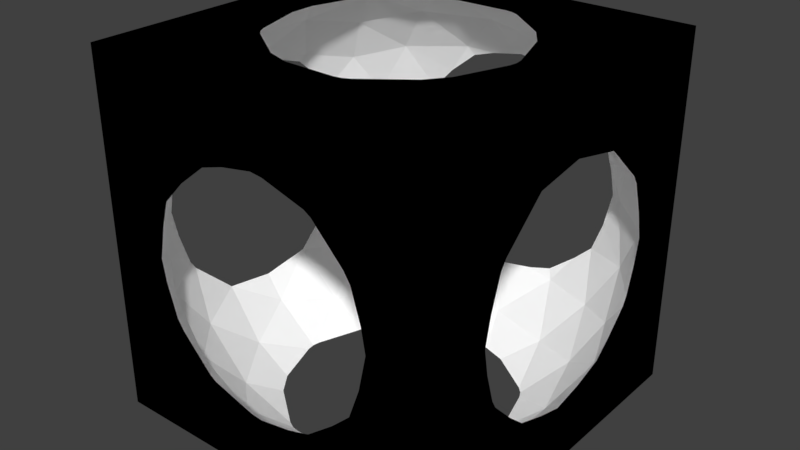 # Source: m_16.blend  (saved by Blender 2.79.0; exported with 4.5.12 LTS)
import bpy
from mathutils import Matrix  # noqa: F401  (used for matrix-valued properties, if any)

bpy.ops.wm.read_factory_settings(use_empty=True)
scene = bpy.context.scene
scene.name = 'Scene'

# ---- collections
col_collection_1 = bpy.data.collections.new('Collection 1'); scene.collection.children.link(col_collection_1)

# ---- materials (node trees are filled in below, after node groups)
mat_material_001 = bpy.data.materials.new('Material.001')
mat_material_001.alpha_threshold = 0.0
mat_material_001.use_transparent_shadow = False
mat_material_001.diffuse_color = (1.0, 1.0, 1.0, 1.0)
mat_material_001.roughness = 0.5
mat_material_002 = bpy.data.materials.new('Material.002')
mat_material_002.alpha_threshold = 0.0
mat_material_002.use_transparent_shadow = False
mat_material_002.diffuse_color = (0.0, 0.0, 0.0, 1.0)
mat_material_002.roughness = 0.5

# ---- material node trees

# ---- world
world_world = bpy.data.worlds.new('World'); scene.world = world_world
world_world.color = (0.05088, 0.05088, 0.05088)
world_world.use_sun_shadow = False
world_world.sun_shadow_jitter_overblur = 0.0
world_world.cycles.sampling_method = 'MANUAL'

# ---- meshes
me_clipped_cube = bpy.data.meshes.new('Clipped cube')
me_clipped_cube.from_pydata([(1.563, -1.136, -0.966), (1.563, 1.136, -0.966), (-1.563, -1.136, 0.966), (-1.563, 1.136, 0.966), (-0.5029, -1.548, -1.42), (1.317, -0.9566, -1.42), (1.149, -1.472, -1.085), (0.5678, -1.747, -1.136), (1.755, 0.6377, -1.085), (1.755, -0.6377, -1.085), (1.317, 0.9566, -1.42), (-1.627, 0.0, -1.42), (-1.045, -1.548, -1.085), (-1.486, -1.08, -1.136), (-1.795, -0.5159, -1.085), (-0.5029, 1.548, -1.42), (-1.795, 0.5159, -1.085), (-1.486, 1.08, -1.136), (-1.045, 1.548, -1.085), (0.5678, 1.747, -1.136), (1.149, 1.472, -1.085), (1.484, -1.473, -0.5425), (1.27, -1.747, 3.784e-08), (-1.27, -1.747, 3.784e-08), (-1.484, -1.473, 0.5425), (-1.484, 1.473, 0.5425), (-1.27, 1.747, -3.784e-08), (1.27, 1.747, -3.784e-08), (1.484, 1.473, -0.5425), (1.486, -1.08, 1.136), (1.045, -1.548, 1.085), (-0.5678, -1.747, 1.136), (-1.149, -1.472, 1.085), (-1.755, -0.6377, 1.085), (-1.755, 0.6377, 1.085), (-1.149, 1.472, 1.085), (-0.5678, 1.747, 1.136), (1.045, 1.548, 1.085), (1.486, 1.08, 1.136), (0.5029, -1.548, 1.42), (1.627, 0.0, 1.42), (-1.317, -0.9566, 1.42), (-1.317, 0.9566, 1.42), (0.5029, 1.548, 1.42), (1.378, 0.5678, 1.563), (0.966, 1.136, 1.563), (-0.114, 1.486, 1.563), (-0.7815, 1.27, 1.563), (-1.449, 0.3509, 1.563), (-1.449, -0.3509, 1.563), (-0.7815, -1.27, 1.563), (-0.114, -1.486, 1.563), (0.966, -1.136, 1.563), (1.378, -0.5678, 1.563), (1.747, 1.27, 0.0), (1.449, 1.486, 0.597), (1.449, -1.486, 0.597), (1.747, -1.27, -4.109e-06), (-1.747, 1.27, -1.694e-13), (-1.449, 1.486, -0.597), (-1.747, -1.27, 1.735e-13), (-1.449, -1.486, -0.597), (0.7815, 1.27, -1.563), (0.114, 1.486, -1.563), (-0.966, 1.136, -1.563), (-1.379, 0.5678, -1.563), (-1.379, -0.5678, -1.563), (-0.966, -1.136, -1.563), (1.449, 0.3509, -1.563), (1.449, -0.3509, -1.563), (0.114, -1.486, -1.563), (0.7815, -1.27, -1.563), (-1.8, -1.8, -1.8), (-1.8, -1.8, 1.8), (-1.8, 1.8, -1.8), (-1.8, 1.8, 1.8), (1.8, -1.8, -1.8), (1.8, -1.8, 1.8), (1.8, 1.8, -1.8), (1.8, 1.8, 1.8), (-0.03281, 1.8, -1.169), (0.2893, 1.8, -1.113), (-0.1557, 1.8, -1.155), (-0.3645, 1.122, -1.8), (-0.2875, 1.135, -1.8), (-0.4348, 1.088, -1.8), (0.9, 0.7496, -1.8), (0.9544, 0.6934, -1.8), (0.4713, 1.044, -1.8), (0.2325, 1.122, -1.8), (-0.8475, 0.7709, -1.8), (-0.995, 0.5678, -1.8), (1.8, 0.2912, -1.112), (0.991, 0.6243, -1.8), (1.139, 0.1255, -1.8), (1.8, -0.03379, -1.177), (1.139, -0.1255, -1.8), (-1.169, 0.0774, -1.8), (-1.18, 0.0, -1.8), (-0.995, -0.5678, -1.8), (-1.169, -0.0774, -1.8), (0.991, -0.6243, -1.8), (0.9544, -0.6934, -1.8), (0.9, -0.7496, -1.8), (0.4713, -1.044, -1.8), (0.2325, -1.122, -1.8), (-0.2875, -1.135, -1.8), (-0.4348, -1.088, -1.8), (-0.8475, -0.7709, -1.8), (0.2893, -1.8, -1.113), (-0.03281, -1.8, -1.169), (-0.1557, -1.8, -1.155), (-0.3645, -1.122, -1.8), (0.8004, 1.8, -0.821), (0.5217, 1.8, -1.043), (-0.6549, 1.8, -0.9814), (-0.9634, 1.8, -0.6559), (-1.125, 1.8, -0.2391), (-1.167, 1.8, -2.133e-07), (0.9847, 1.8, -0.647), (1.092, 1.8, -0.3487), (-0.5848, 1.8, -1.025), (-1.031, 1.8, -0.552), (1.8, 1.038, -0.5425), (1.8, 0.9923, -0.627), (1.8, 0.7747, -0.852), (-1.8, 0.9451, -0.6853), (-1.8, 1.003, -0.597), (1.8, 0.5938, -1.01), (-1.8, 0.0, -1.163), (1.8, -0.2912, -1.112), (1.8, -0.5938, -1.01), (1.8, -1.167, -3.412e-06), (1.8, -1.122, -0.2552), (1.8, -0.7747, -0.852), (1.8, -0.9923, -0.627), (-1.8, -0.9451, -0.6853), (-1.8, -1.003, -0.597), (1.8, -1.038, -0.5425), (0.9847, -1.8, -0.647), (0.8004, -1.8, -0.821), (-0.5848, -1.8, -1.025), (-0.9634, -1.8, -0.6559), (-1.031, -1.8, -0.552), (0.5217, -1.8, -1.043), (-0.6549, -1.8, -0.9814), (1.8, 1.122, -0.2552), (1.8, 1.167, 6.477e-09), (1.8, 1.108, 0.275), (1.8, -1.108, 0.275), (1.8, -1.003, 0.597), (1.167, 1.8, -3.136e-08), (1.125, 1.8, 0.2391), (1.092, -1.8, -0.3487), (1.031, -1.8, 0.552), (1.125, -1.8, 0.2391), (1.167, -1.8, 3.136e-08), (-1.167, -1.8, -2.597e-07), (-1.125, -1.8, -0.2391), (-1.8, 1.108, -0.275), (-1.092, -1.8, 0.3487), (-1.019, -1.8, 0.5914), (-1.8, 1.122, 0.2552), (-1.8, 1.038, 0.5425), (-1.8, 1.167, 6.477e-09), (-1.8, -1.167, -6.477e-09), (-1.8, -1.122, 0.2552), (-1.8, -1.108, -0.275), (-1.8, -1.038, 0.5425), (-0.5217, 1.8, 1.043), (-0.2893, 1.8, 1.113), (-1.092, 1.8, 0.3487), (1.031, 1.8, 0.552), (0.9634, 1.8, 0.6559), (0.6549, 1.8, 0.9814), (0.5848, 1.8, 1.025), (0.1557, 1.8, 1.155), (-0.8004, 1.8, 0.821), (-1.019, 1.8, 0.5914), (1.8, 1.003, 0.597), (1.8, 0.9451, 0.6853), (-1.8, 0.9923, 0.627), (1.8, 0.5458, 1.049), (-1.8, 0.7747, 0.852), (-1.8, 0.5938, 1.01), (-1.8, 0.2912, 1.112), (1.8, 0.0, 1.163), (-1.8, -0.2912, 1.112), (-1.8, -0.03379, 1.177), (-1.8, -0.5938, 1.01), (1.8, -0.5123, 1.075), (1.8, -0.9451, 0.6853), (-1.8, -0.7747, 0.852), (-1.8, -0.9923, 0.627), (0.9634, -1.8, 0.6559), (-0.8004, -1.8, 0.821), (0.6549, -1.8, 0.9814), (0.5848, -1.8, 1.025), (0.1557, -1.8, 1.155), (-0.2893, -1.8, 1.113), (-0.5217, -1.8, 1.043), (0.03281, 1.8, 1.169), (0.3645, 1.122, 1.8), (0.4348, 1.088, 1.8), (0.2875, 1.135, 1.8), (0.8475, 0.7709, 1.8), (0.995, 0.5678, 1.8), (-0.4713, 1.044, 1.8), (-0.2325, 1.122, 1.8), (-0.9, 0.7496, 1.8), (-0.9544, 0.6934, 1.8), (1.169, 0.0774, 1.8), (1.18, 0.0, 1.8), (-0.991, 0.6243, 1.8), (-1.139, 0.1255, 1.8), (-1.139, -0.1255, 1.8), (-0.991, -0.6243, 1.8), (1.169, -0.0774, 1.8), (0.995, -0.5678, 1.8), (0.8475, -0.7709, 1.8), (0.4348, -1.088, 1.8), (-0.9, -0.7496, 1.8), (-0.9544, -0.6934, 1.8), (0.3645, -1.122, 1.8), (0.03281, -1.8, 1.169), (0.2875, -1.135, 1.8), (-0.4713, -1.044, 1.8), (-0.2325, -1.122, 1.8), (1.8, -0.0009301, -1.64), (1.8, 0.0, 1.636), (-1.8, -1.637, 0.0), (-1.8, -0.0009301, 1.64), (1.637, 1.8, 0.0), (-0.0009246, 1.8, -1.638), (1.8, 1.637, 1.667e-09), (1.637, -1.8, 8.069e-09), (-0.0009245, -1.8, -1.638), (-1.641, 0.0, -1.8), (1.629, 0.003864, -1.8), (-0.009083, -1.628, -1.8), (-1.629, 0.003864, 1.8), (0.009083, 1.628, 1.8), (-1.8, 1.637, 0.0), (-1.8, 0.0, -1.636), (1.641, 0.0, 1.8), (0.009083, -1.628, 1.8), (-1.637, -1.8, 1.193e-08), (0.0009246, -1.8, 1.638), (-1.637, 1.8, 7.876e-08), (0.0009246, 1.8, 1.638), (-0.009083, 1.628, -1.8), (1.8, -1.637, -9.032e-08)], [], [(34, 3, 42), (1, 28, 20), (3, 163, 25), (2, 168, 193), (20, 10, 1), (33, 2, 192), (53, 217, 40), (62, 63, 88), (62, 86, 10), (58, 59, 26), (13, 12, 67), (30, 29, 56), (18, 15, 115), (39, 51, 225), (48, 34, 42), (50, 221, 226), (31, 32, 50), (180, 55, 179), (49, 216, 41), (54, 28, 146), (44, 211, 206), (33, 49, 41), (8, 68, 92), (20, 19, 62), (52, 220, 219), (47, 46, 208), (63, 15, 84), (66, 67, 99), (51, 199, 31), (51, 198, 224), (29, 190, 191), (45, 44, 205), (93, 68, 10), (43, 37, 45), (14, 13, 66), (40, 182, 186), (68, 69, 95), (60, 24, 23), (55, 152, 27), (194, 56, 154), (171, 25, 26), (25, 35, 3), (24, 2, 32), (24, 160, 23), (35, 178, 177), (23, 160, 157), (155, 56, 22), (1, 8, 125), (55, 54, 148), (59, 126, 17), (21, 133, 138), (57, 149, 132), (27, 152, 151), (12, 4, 67), (27, 151, 120), (7, 6, 71), (19, 114, 81), (1, 123, 28), (57, 21, 22), (58, 162, 164), (60, 61, 167), (59, 159, 127), (58, 164, 159), (38, 37, 55), (61, 136, 137), (38, 182, 44), (25, 58, 26), (56, 57, 22), (61, 158, 143), (17, 16, 65), (18, 17, 64), (59, 116, 122), (12, 142, 145), (36, 35, 177), (6, 21, 0), (9, 131, 130), (0, 9, 5), (42, 35, 47), (70, 71, 105), (63, 81, 80), (6, 5, 71), (15, 82, 121), (0, 138, 135), (53, 52, 219), (40, 190, 53), (16, 11, 65), (65, 64, 17), (30, 39, 52), (4, 145, 141), (32, 161, 24), (69, 9, 130), (71, 103, 104), (69, 94, 96), (5, 101, 102), (67, 107, 108), (4, 141, 111), (46, 43, 204), (70, 109, 7), (51, 50, 226), (41, 32, 2), (188, 187, 73), (80, 81, 78), (186, 79, 229), (110, 111, 72), (106, 105, 76), (208, 204, 75), (169, 36, 177), (103, 5, 102), (196, 30, 194), (198, 39, 197), (89, 63, 84), (156, 22, 153), (129, 16, 74), (15, 85, 83), (183, 34, 184), (99, 67, 108), (119, 28, 120), (105, 71, 104), (131, 9, 134), (167, 61, 137), (24, 166, 168), (55, 173, 172), (4, 106, 112), (208, 46, 204), (21, 139, 153), (97, 11, 98), (77, 223, 225), (47, 209, 42), (166, 60, 165), (133, 57, 132), (224, 198, 77), (144, 7, 109), (128, 8, 92), (171, 26, 118), (184, 34, 185), (45, 203, 43), (201, 170, 75), (114, 19, 113), (125, 8, 128), (61, 142, 12), (165, 60, 167), (92, 68, 95), (195, 31, 200), (106, 70, 105), (70, 4, 111), (10, 86, 87), (65, 97, 91), (48, 213, 214), (147, 54, 146), (39, 196, 197), (49, 48, 214), (155, 22, 156), (84, 15, 83), (46, 170, 201), (66, 100, 11), (225, 51, 227), (64, 85, 15), (173, 37, 174), (84, 83, 74), (187, 33, 189), (64, 91, 90), (56, 191, 150), (175, 43, 176), (118, 26, 117), (192, 2, 193), (3, 183, 181), (69, 101, 5), (49, 187, 188), (11, 100, 98), (148, 54, 147), (200, 31, 199), (189, 33, 192), (116, 18, 115), (117, 59, 122), (146, 28, 123), (140, 7, 144), (107, 4, 112), (88, 63, 89), (170, 36, 169), (158, 23, 157), (165, 72, 230), (0, 135, 134), (40, 212, 211), (44, 206, 205), (203, 202, 43), (43, 175, 174), (43, 202, 204), (208, 207, 47), (209, 210, 42), (46, 201, 176), (42, 210, 213), (214, 215, 49), (216, 222, 41), (48, 188, 185), (41, 222, 221), (226, 227, 51), (225, 223, 39), (51, 224, 199), (39, 223, 220), (219, 218, 53), (217, 212, 40), (148, 179, 55), (55, 172, 152), (171, 178, 25), (24, 161, 160), (155, 154, 56), (56, 150, 149), (28, 27, 120), (20, 119, 113), (25, 163, 162), (61, 23, 158), (140, 139, 6), (125, 124, 1), (63, 19, 81), (63, 80, 82), (15, 121, 115), (130, 95, 69), (10, 87, 93), (111, 110, 70), (70, 110, 109), (73, 75, 231), (75, 164, 162), (75, 162, 163), (166, 165, 73), (168, 166, 73), (75, 163, 181), (75, 181, 183), (193, 168, 73), (192, 193, 73), (75, 183, 184), (75, 184, 185), (189, 192, 73), (187, 189, 73), (151, 79, 232), (75, 185, 188), (74, 118, 117), (74, 117, 122), (78, 74, 233), (120, 151, 78), (74, 122, 116), (74, 116, 115), (119, 120, 78), (113, 119, 78), (74, 115, 121), (74, 121, 82), (114, 113, 78), (81, 114, 78), (78, 79, 234), (74, 82, 80), (76, 77, 235), (78, 147, 146), (133, 132, 76), (138, 133, 76), (78, 146, 123), (78, 123, 124), (135, 138, 76), (134, 135, 76), (78, 124, 125), (78, 125, 128), (131, 134, 76), (130, 131, 76), (78, 128, 92), (95, 130, 76), (78, 92, 95), (72, 76, 236), (76, 156, 153), (158, 157, 72), (143, 158, 72), (76, 153, 139), (76, 139, 140), (142, 143, 72), (145, 142, 72), (76, 140, 144), (76, 144, 109), (141, 145, 72), (111, 141, 72), (72, 74, 237), (76, 109, 110), (94, 78, 238), (72, 98, 100), (76, 72, 239), (96, 94, 76), (72, 100, 99), (72, 99, 108), (101, 96, 76), (102, 101, 76), (72, 108, 107), (72, 107, 112), (103, 102, 76), (104, 103, 76), (75, 73, 240), (72, 112, 106), (105, 104, 76), (79, 75, 241), (73, 215, 214), (211, 212, 79), (206, 211, 79), (75, 214, 213), (75, 213, 210), (205, 206, 79), (203, 205, 79), (75, 210, 209), (75, 209, 207), (202, 203, 79), (204, 202, 79), (164, 75, 242), (75, 207, 208), (159, 164, 74), (74, 72, 243), (72, 165, 167), (72, 167, 137), (127, 159, 74), (72, 137, 136), (72, 136, 14), (126, 127, 74), (16, 126, 74), (77, 79, 244), (72, 14, 129), (216, 215, 73), (73, 77, 245), (77, 212, 217), (222, 216, 73), (221, 222, 73), (77, 217, 218), (77, 218, 219), (226, 221, 73), (227, 226, 73), (77, 219, 220), (77, 220, 223), (227, 73, 225), (73, 72, 246), (77, 73, 247), (73, 157, 160), (155, 156, 77), (154, 155, 77), (73, 160, 161), (73, 161, 195), (194, 154, 77), (196, 194, 77), (73, 195, 200), (73, 200, 199), (197, 196, 77), (198, 197, 77), (118, 74, 248), (73, 199, 224), (79, 151, 152), (79, 152, 172), (75, 79, 249), (171, 118, 75), (79, 172, 173), (79, 173, 174), (178, 171, 75), (177, 178, 75), (79, 174, 175), (79, 175, 176), (169, 177, 75), (170, 169, 75), (74, 78, 250), (79, 176, 201), (153, 22, 21), (46, 36, 170), (78, 94, 93), (78, 93, 87), (97, 98, 74), (91, 97, 74), (78, 87, 86), (78, 86, 88), (90, 91, 74), (85, 90, 74), (77, 76, 251), (78, 88, 89), (78, 89, 84), (83, 85, 74), (117, 26, 59), (77, 132, 149), (148, 147, 79), (179, 148, 79), (77, 149, 150), (77, 150, 191), (180, 179, 79), (182, 180, 79), (77, 191, 190), (186, 182, 79), (77, 190, 186), (14, 11, 129), (78, 95, 228), (95, 76, 228), (76, 78, 228), (79, 77, 229), (77, 186, 229), (72, 73, 230), (73, 165, 230), (75, 188, 231), (188, 73, 231), (79, 78, 232), (78, 151, 232), (74, 80, 233), (80, 78, 233), (79, 147, 234), (147, 78, 234), (77, 156, 235), (156, 76, 235), (76, 110, 236), (110, 72, 236), (74, 98, 237), (98, 72, 237), (78, 76, 238), (76, 94, 238), (72, 106, 239), (106, 76, 239), (73, 214, 240), (214, 75, 240), (75, 204, 241), (204, 79, 241), (75, 74, 242), (74, 164, 242), (72, 129, 243), (129, 74, 243), (79, 212, 244), (212, 77, 244), (77, 225, 245), (225, 73, 245), (72, 157, 246), (157, 73, 246), (73, 224, 247), (224, 77, 247), (74, 75, 248), (75, 118, 248), (79, 201, 249), (201, 75, 249), (78, 84, 250), (84, 74, 250), (76, 132, 251), (132, 77, 251), (34, 183, 3), (3, 181, 163), (2, 24, 168), (20, 62, 10), (33, 41, 2), (53, 218, 217), (62, 19, 63), (62, 88, 86), (58, 159, 59), (13, 61, 12), (30, 52, 29), (18, 64, 15), (39, 198, 51), (48, 185, 34), (50, 41, 221), (31, 195, 32), (180, 38, 55), (49, 215, 216), (54, 27, 28), (44, 40, 211), (33, 187, 49), (8, 10, 68), (20, 113, 19), (52, 39, 220), (47, 36, 46), (63, 82, 15), (66, 13, 67), (29, 53, 190), (45, 38, 44), (93, 94, 68), (43, 174, 37), (14, 136, 13), (40, 44, 182), (68, 94, 69), (60, 166, 24), (194, 30, 56), (35, 25, 178), (1, 10, 8), (55, 27, 54), (59, 127, 126), (12, 145, 4), (7, 140, 6), (1, 124, 123), (57, 133, 21), (60, 23, 61), (38, 45, 37), (61, 13, 136), (38, 180, 182), (25, 162, 58), (56, 149, 57), (17, 126, 16), (18, 59, 17), (59, 18, 116), (36, 47, 35), (0, 134, 9), (42, 3, 35), (70, 7, 71), (6, 0, 5), (0, 21, 138), (53, 29, 52), (40, 186, 190), (16, 129, 11), (65, 91, 64), (30, 196, 39), (32, 195, 161), (69, 5, 9), (71, 5, 103), (67, 4, 107), (46, 176, 43), (51, 31, 50), (41, 50, 32), (119, 20, 28), (55, 37, 173), (21, 6, 139), (47, 207, 209), (45, 205, 203), (61, 143, 142), (70, 106, 4), (65, 11, 97), (48, 42, 213), (49, 188, 48), (66, 99, 100), (64, 90, 85), (56, 29, 191), (69, 96, 101), (14, 66, 11)])
me_clipped_cube.polygons.foreach_set('material_index', [0, 0, 0, 0, 0, 0, 0, 0, 0, 0, 0, 0, 0, 0, 0, 0, 0, 0, 0, 0, 0, 0, 0, 0, 0, 0, 0, 0, 0, 0, 0, 0, 0, 0, 0, 0, 0, 0, 0, 0, 0, 0, 0, 0, 0, 0, 0, 0, 0, 0, 0, 0, 0, 0, 0, 0, 0, 0, 0, 0, 0, 0, 0, 0, 0, 0, 0, 0, 0, 0, 0, 0, 0, 0, 0, 0, 0, 0, 0, 0, 0, 0, 0, 0, 0, 0, 0, 0, 0, 0, 0, 0, 0, 0, 0, 0, 0, 0, 0, 0, 1, 1, 1, 1, 1, 1, 0, 0, 0, 0, 0, 0, 1, 0, 0, 0, 0, 0, 0, 0, 0, 0, 0, 0, 0, 0, 1, 0, 0, 0, 1, 0, 0, 0, 0, 0, 1, 0, 0, 0, 0, 0, 0, 0, 0, 0, 0, 0, 0, 0, 0, 0, 0, 0, 0, 0, 0, 0, 1, 0, 0, 0, 0, 0, 0, 0, 0, 0, 0, 0, 0, 0, 0, 0, 0, 0, 0, 0, 0, 0, 1, 0, 0, 0, 0, 0, 0, 0, 0, 0, 0, 0, 0, 0, 0, 0, 0, 0, 0, 0, 0, 0, 0, 0, 0, 0, 0, 0, 0, 0, 0, 0, 0, 0, 0, 0, 0, 0, 0, 0, 1, 1, 1, 1, 1, 1, 1, 1, 1, 1, 1, 1, 1, 1, 1, 1, 1, 1, 1, 1, 1, 1, 1, 1, 1, 1, 1, 1, 1, 1, 1, 1, 1, 1, 1, 1, 1, 1, 1, 1, 1, 1, 1, 1, 1, 1, 1, 1, 1, 1, 1, 1, 1, 1, 1, 1, 1, 1, 1, 1, 1, 1, 1, 1, 1, 1, 1, 1, 1, 1, 1, 1, 1, 1, 1, 1, 1, 1, 1, 1, 1, 1, 1, 1, 1, 1, 1, 1, 1, 1, 1, 1, 1, 1, 1, 1, 1, 1, 1, 1, 1, 1, 1, 1, 1, 1, 1, 1, 1, 1, 1, 1, 1, 1, 1, 1, 1, 1, 1, 1, 1, 1, 1, 1, 1, 1, 1, 1, 1, 1, 1, 1, 1, 1, 1, 1, 1, 1, 1, 0, 0, 1, 1, 1, 1, 1, 1, 1, 1, 1, 1, 1, 1, 0, 1, 1, 1, 1, 1, 1, 1, 1, 1, 1, 0, 1, 1, 1, 1, 1, 1, 1, 1, 1, 1, 1, 1, 1, 1, 1, 1, 1, 1, 1, 1, 1, 1, 1, 1, 1, 1, 1, 1, 1, 1, 1, 1, 1, 1, 1, 1, 1, 1, 1, 1, 1, 1, 1, 1, 1, 1, 1, 1, 1, 0, 0, 0, 0, 0, 0, 0, 0, 0, 0, 0, 0, 0, 0, 0, 0, 0, 0, 0, 0, 0, 0, 0, 0, 0, 0, 0, 0, 0, 0, 0, 0, 0, 0, 0, 0, 0, 0, 0, 0, 0, 0, 0, 0, 0, 0, 0, 0, 0, 0, 0, 0, 0, 0, 0, 0, 0, 0, 0, 0, 0, 0, 0, 0, 0, 0, 0, 0, 0, 0, 0, 0, 0, 0, 0, 0, 0, 0, 0, 0, 0, 0, 0, 0, 0, 0])
me_clipped_cube.materials.append(mat_material_001)
me_clipped_cube.materials.append(mat_material_002)
me_clipped_cube.use_remesh_preserve_volume = False
me_clipped_cube.use_remesh_preserve_attributes = False
me_clipped_cube.use_mirror_vertex_groups = False
me_clipped_cube.update()

# ---- objects
ob_clipped_cube = bpy.data.objects.new('Clipped cube', me_clipped_cube)

# ---- transforms, parenting, visibility, modifiers, constraints
ob_clipped_cube.location = (0.0, 0.0, 0.0)
ob_clipped_cube.lineart.crease_threshold = 0.0

# ---- collection membership
col_collection_1.objects.link(ob_clipped_cube)

# ---- scene / render settings (as saved in the file)
scene.frame_start = 1; scene.frame_end = 250; scene.frame_set(1)
scene.render.engine = 'BLENDER_EEVEE_NEXT'
scene.render.resolution_percentage = 50
scene.render.dither_intensity = 0.0
scene.cycles.use_denoising = False
scene.cycles.samples = 128
scene.cycles.sampling_pattern = 'TABULATED_SOBOL'
scene.cycles.use_adaptive_sampling = False
scene.cycles.use_light_tree = False
scene.cycles.blur_glossy = 0.0
scene.cycles.sample_clamp_indirect = 0.0
scene.view_settings.view_transform = 'Standard'
bpy.context.view_layer.update()

# ---- added for rendering (the .blend has no active camera and no usable light): camera, sun
cam_auto = bpy.data.cameras.new('AutoCamera')
cam_auto.lens = 50.0
cam_auto.sensor_width = 36.0
cam_auto.clip_end = 1000.0
ob_auto_camera = bpy.data.objects.new('AutoCamera', cam_auto)
scene.collection.objects.link(ob_auto_camera)
ob_auto_camera.location = (5.76913, -6.92296, 4.6153)
ob_auto_camera.rotation_euler = (1.09748, -7.21219e-08, 0.694738)
scene.camera = ob_auto_camera
light_auto_sun = bpy.data.lights.new('AutoSun', 'SUN')
light_auto_sun.energy = 3.0
light_auto_sun.angle = 0.0523599
ob_auto_sun = bpy.data.objects.new('AutoSun', light_auto_sun)
scene.collection.objects.link(ob_auto_sun)
ob_auto_sun.rotation_euler = (0.872665, 0.174533, 0.523599)
bpy.context.view_layer.update()
